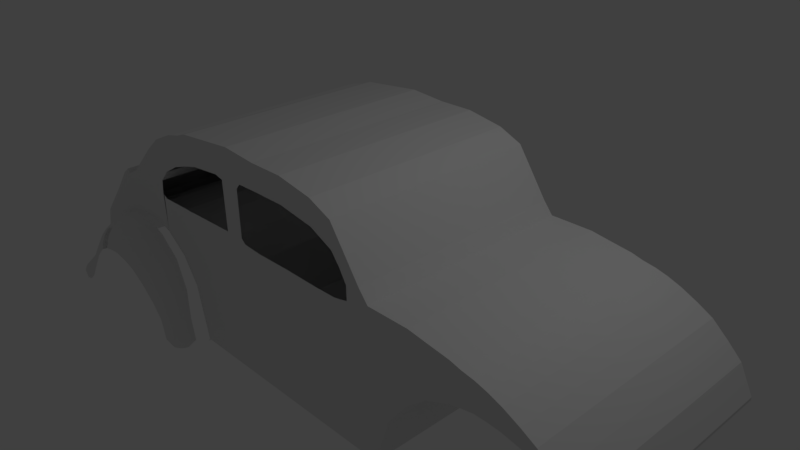 # Source: vosvos.blend  (saved by Blender 2.77.0; exported with 4.5.12 LTS)
import bpy
from mathutils import Matrix  # noqa: F401  (used for matrix-valued properties, if any)

bpy.ops.wm.read_factory_settings(use_empty=True)
scene = bpy.context.scene
scene.name = 'Scene'

# ---- collections
col_collection_1 = bpy.data.collections.new('Collection 1'); scene.collection.children.link(col_collection_1)

# ---- materials (node trees are filled in below, after node groups)
mat_material = bpy.data.materials.new('Material')
mat_material.alpha_threshold = 0.0
mat_material.use_transparent_shadow = False
mat_material.roughness = 0.5
mat_material.line_color = (0.0, 0.0, 0.0, 1.0)

# ---- material node trees

# ---- world
world_world = bpy.data.worlds.new('World'); scene.world = world_world
world_world.color = (0.05088, 0.05088, 0.05088)
world_world.use_sun_shadow = False
world_world.sun_shadow_jitter_overblur = 0.0
world_world.cycles.sampling_method = 'MANUAL'

# ---- cameras
cam_camera = bpy.data.cameras.new('Camera')
cam_camera.clip_end = 100.0
cam_camera.lens = 35.0
cam_camera.sensor_width = 32.0
cam_camera.sensor_height = 18.0
cam_camera.ortho_scale = 7.314
cam_camera.dof.focus_distance = 0.0
cam_camera.dof.aperture_fstop = 128.0

# ---- lights
light_lamp = bpy.data.lights.new('Lamp', 'POINT')
light_lamp.transmission_factor = 0.0
light_lamp.cutoff_distance = 30.0
light_lamp.energy = 100.0
light_lamp.shadow_buffer_clip_start = 1.001
light_lamp.shadow_soft_size = 0.1
light_lamp.shadow_maximum_resolution = 0.006
light_lamp.use_absolute_resolution = True

# ---- meshes
me_cube = bpy.data.meshes.new('Cube')
me_cube.from_pydata([(0.2212, 1.524, -1.425), (0.2212, -1.524, -1.425), (-0.2876, -1.524, -1.425), (-0.2876, 1.524, -1.425), (0.2212, 1.524, 1.624), (0.2212, -1.524, 1.624), (-0.2876, -1.524, 1.624), (-0.2876, 1.524, 1.624), (-0.8109, -1.524, -1.425), (-0.8109, 1.524, -1.425), (-0.8109, -1.524, 1.666), (-0.8109, 1.524, 1.666), (-1.741, -1.524, -1.425), (-1.741, 1.524, -1.425), (-1.741, -1.524, 1.574), (-1.741, 1.524, 1.574), (-1.907, -1.524, -0.6439), (-1.907, 1.524, -0.6439), (-1.907, -1.524, 1.516), (-1.907, 1.524, 1.516), (-2.148, -1.524, -0.2784), (-2.148, 1.524, -0.2784), (-2.148, -1.524, 1.458), (-2.148, 1.524, 1.458), (-2.489, -1.524, -0.02919), (-2.489, 1.524, -0.02919), (-2.489, -1.524, 1.308), (-2.489, 1.524, 1.308), (-2.746, -1.524, 0.06218), (-2.746, 1.524, 0.06218), (-2.746, -1.524, 1.101), (-2.746, 1.524, 1.101), (-3.212, -1.524, 0.06218), (-3.212, 1.524, 0.06218), (-3.212, -1.524, 0.6605), (-3.212, 1.524, 0.6605), (-3.436, -1.524, 0.004035), (-3.436, 1.524, 0.004035), (-3.436, -1.524, 0.5433), (-3.436, 1.524, 0.5433), (-3.594, -1.524, -0.07903), (-3.594, 1.524, -0.07903), (-3.594, -1.524, 0.511), (-3.594, 1.524, 0.511), (-3.868, -1.524, -0.2784), (-3.868, 1.524, -0.2784), (-3.868, -1.524, 0.1773), (-3.868, 1.524, 0.1773), (-4.304, 1.524, -0.3073), (-4.304, -1.524, -0.3073), (-4.304, 1.524, -0.763), (-4.304, -1.524, -0.763), (-4.169, -1.524, -0.61), (-4.169, 1.524, -0.61), (-4.169, -1.524, -0.1543), (-4.169, 1.524, -0.1543), (-4.451, -1.524, -0.9674), (-4.451, 1.524, -0.9674), (-4.451, -1.524, -0.7946), (-4.451, 1.524, -0.7946), (-4.451, 1.524, -0.7946), (-4.451, -1.524, -0.7946), (-4.451, 1.524, -0.9674), (-4.451, -1.524, -0.9674), (0.7443, -1.524, 1.533), (0.7443, 1.524, 1.533), (0.7443, -1.524, -1.425), (0.7443, 1.524, -1.425), (-4.451, -1.524, -0.9674), (-4.451, 1.524, -0.9674), (-4.451, -1.524, -0.7946), (-4.451, 1.524, -0.7946), (1.074, -1.524, 1.39), (1.074, 1.524, 1.39), (1.074, -1.524, -1.425), (1.074, 1.524, -1.425), (1.501, -1.524, 0.7606), (1.501, 1.524, 0.7606), (1.501, -1.524, -1.425), (1.501, 1.524, -1.425), (1.633, -1.524, 0.5981), (1.633, 1.524, 0.5981), (1.633, -1.524, -1.425), (1.633, 1.524, -1.425), (1.811, -1.524, 0.5981), (1.811, 1.524, 0.5981), (1.694, -1.524, -1.425), (1.694, 1.524, -1.425), (1.918, -1.524, 0.5981), (1.918, 1.524, 0.5981), (1.918, -1.524, -0.734), (1.918, 1.524, -0.734), (2.07, -1.524, 0.5981), (2.07, 1.524, 0.5981), (2.07, -1.524, -0.5308), (2.07, 1.524, -0.5308), (2.227, -1.524, 0.5981), (2.227, 1.524, 0.5981), (2.227, -1.524, -0.3429), (2.227, 1.524, -0.3429), (2.471, -1.524, 0.5626), (2.471, 1.524, 0.5626), (2.471, -1.524, -0.1397), (2.471, 1.524, -0.1397), (2.796, -1.524, 0.5183), (2.796, 1.524, 0.5183), (2.796, -1.524, -0.0002315), (2.796, 1.524, -0.0002315), (2.944, -1.524, 0.4792), (2.944, 1.524, 0.4792), (2.944, -1.524, 0.03549), (2.944, 1.524, 0.03549), (3.119, -1.524, 0.4494), (3.119, 1.524, 0.4494), (3.119, -1.524, 0.06809), (3.119, 1.524, 0.06809), (3.286, -1.524, 0.4027), (3.286, 1.524, 0.4027), (3.286, -1.524, 0.06526), (3.286, 1.524, 0.06526), (3.463, -1.524, 0.336), (3.463, 1.524, 0.336), (3.463, -1.524, 0.04966), (3.463, 1.524, 0.04966), (3.68, -1.524, 0.2311), (3.68, 1.524, 0.2311), (3.68, -1.524, 0.005722), (3.68, 1.524, 0.005722), (3.877, -1.524, 0.1206), (3.877, 1.524, 0.1206), (3.877, -1.524, -0.05239), (3.877, 1.524, -0.05239), (4.097, -1.524, -0.07926), (4.097, 1.524, -0.07926), (4.097, -1.524, -0.119), (4.097, 1.524, -0.119), (4.277, -1.524, -0.2606), (4.277, 1.524, -0.2606), (4.277, -1.524, -0.296), (4.277, 1.524, -0.296), (4.459, -1.524, -0.632), (4.459, 1.524, -0.632), (4.459, -1.524, -0.6716), (4.459, 1.524, -0.6716), (-3.487, 1.524, -0.02284), (-3.466, 1.524, 0.6093), (-3.487, -1.524, -0.02284), (-3.466, -1.524, 0.6093), (-3.21, -1.634, 0.05074), (-3.21, -1.634, 0.05074), (-3.21, -1.738, 0.01917), (-3.21, -1.834, -0.0321), (-3.21, -1.918, -0.1011), (-3.21, -1.987, -0.1852), (-3.21, -2.039, -0.2811), (-3.21, -2.07, -0.3852), (-3.21, -1.738, 0.01917), (-3.21, -1.834, -0.0321), (-3.21, -1.918, -0.1011), (-3.21, -1.987, -0.1852), (-3.21, -2.039, -0.2811), (-3.21, -2.07, -0.3852), (-3.044, -1.634, 0.06492), (-3.044, -1.738, 0.03334), (-3.044, -1.834, -0.01792), (-3.044, -1.918, -0.08692), (-3.044, -1.987, -0.171), (-3.044, -2.039, -0.2669), (-3.044, -2.07, -0.371), (-2.746, -1.624, 0.05294), (-2.749, -1.732, 0.02025), (-2.755, -1.832, -0.03284), (-2.762, -1.92, -0.1043), (-2.771, -1.991, -0.1914), (-2.781, -2.045, -0.2907), (-2.792, -2.078, -0.3985), (-2.491, -1.631, -0.04177), (-2.501, -1.737, -0.07229), (-2.516, -1.834, -0.1219), (-2.536, -1.919, -0.1885), (-2.561, -1.988, -0.2698), (-2.59, -2.04, -0.3625), (-2.621, -2.072, -0.4631), (-2.15, -1.644, -0.2847), (-2.168, -1.744, -0.3089), (-2.198, -1.836, -0.3483), (-2.238, -1.917, -0.4014), (-2.286, -1.983, -0.466), (-2.341, -2.033, -0.5397), (-2.401, -2.063, -0.6197), (-1.917, -1.678, -0.6499), (-1.939, -1.764, -0.6637), (-1.975, -1.844, -0.686), (-2.024, -1.913, -0.716), (-2.083, -1.971, -0.7526), (-2.151, -2.013, -0.7943), (-2.225, -2.039, -0.8395), (-1.831, -1.719, -1.04), (-1.852, -1.788, -1.042), (-1.886, -1.852, -1.046), (-1.932, -1.909, -1.051), (-1.987, -1.955, -1.058), (-2.051, -1.989, -1.065), (-2.12, -2.01, -1.072), (-1.766, -1.721, -1.361), (-1.787, -1.789, -1.361), (-1.821, -1.853, -1.361), (-1.867, -1.908, -1.36), (-1.922, -1.954, -1.359), (-1.985, -1.988, -1.358), (-2.054, -2.009, -1.357), (-1.846, -1.806, -1.48), (-1.856, -1.84, -1.479), (-1.873, -1.871, -1.479), (-1.895, -1.898, -1.479), (-1.922, -1.921, -1.478), (-1.953, -1.937, -1.478), (-1.987, -1.948, -1.477), (-1.784, -1.524, -1.477), (-1.784, 1.524, -1.477), (-1.755, 1.524, -1.359), (-1.823, 1.524, -1.039), (-1.823, 1.524, 1.545), (-1.768, 1.524, 1.565), (-1.755, -1.524, -1.359), (-1.823, -1.524, -1.039), (-1.823, -1.524, 1.545), (-1.768, -1.524, 1.565), (-3.043, 1.524, 0.8201), (-3.043, -1.524, 0.8201), (-3.043, -1.524, 0.06218), (-3.043, 1.524, 0.06218), (-3.428, -1.646, -0.01183), (-3.428, -1.646, -0.01183), (-3.423, -1.745, -0.04172), (-3.417, -1.837, -0.09026), (-3.408, -1.917, -0.1556), (-3.397, -1.983, -0.2352), (-3.385, -2.032, -0.326), (-3.371, -2.062, -0.4245), (-3.423, -1.745, -0.04172), (-3.417, -1.837, -0.09026), (-3.408, -1.917, -0.1556), (-3.397, -1.983, -0.2352), (-3.385, -2.032, -0.326), (-3.371, -2.062, -0.4245), (-3.59, -1.646, -0.08943), (-3.59, -1.646, -0.08943), (-3.586, -1.745, -0.1193), (-3.579, -1.837, -0.1679), (-3.57, -1.917, -0.2332), (-3.559, -1.983, -0.3128), (-3.547, -2.032, -0.4036), (-3.533, -2.062, -0.5021), (-3.586, -1.745, -0.1193), (-3.579, -1.837, -0.1679), (-3.57, -1.917, -0.2332), (-3.559, -1.983, -0.3128), (-3.547, -2.032, -0.4036), (-3.533, -2.062, -0.5021), (-3.59, -1.646, -0.08943), (-3.59, -1.646, -0.08943), (-3.586, -1.745, -0.1193), (-3.579, -1.837, -0.1679), (-3.57, -1.917, -0.2332), (-3.559, -1.983, -0.3128), (-3.547, -2.032, -0.4036), (-3.533, -2.062, -0.5021), (-3.586, -1.745, -0.1193), (-3.579, -1.837, -0.1679), (-3.57, -1.917, -0.2332), (-3.559, -1.983, -0.3128), (-3.547, -2.032, -0.4036), (-3.533, -2.062, -0.5021), (-3.859, -1.654, -0.2915), (-3.859, -1.654, -0.2915), (-3.849, -1.75, -0.3188), (-3.832, -1.838, -0.363), (-3.809, -1.916, -0.4226), (-3.781, -1.98, -0.4952), (-3.749, -2.027, -0.5779), (-3.715, -2.056, -0.6678), (-3.849, -1.75, -0.3188), (-3.832, -1.838, -0.363), (-3.809, -1.916, -0.4226), (-3.781, -1.98, -0.4952), (-3.749, -2.027, -0.5779), (-3.715, -2.056, -0.6678), (-3.859, -1.654, -0.2915), (-3.859, -1.654, -0.2915), (-3.849, -1.75, -0.3188), (-3.832, -1.838, -0.363), (-3.809, -1.916, -0.4226), (-3.781, -1.98, -0.4952), (-3.749, -2.027, -0.5779), (-3.715, -2.056, -0.6678), (-3.849, -1.75, -0.3188), (-3.832, -1.838, -0.363), (-3.809, -1.916, -0.4226), (-3.781, -1.98, -0.4952), (-3.749, -2.027, -0.5779), (-3.715, -2.056, -0.6678), (-4.156, -1.654, -0.6304), (-4.156, -1.654, -0.6304), (-4.138, -1.75, -0.6539), (-4.11, -1.838, -0.6921), (-4.073, -1.916, -0.7435), (-4.027, -1.98, -0.8062), (-3.974, -2.027, -0.8776), (-3.918, -2.056, -0.9552), (-4.138, -1.75, -0.6539), (-4.11, -1.838, -0.6921), (-4.073, -1.916, -0.7435), (-4.027, -1.98, -0.8062), (-3.974, -2.027, -0.8776), (-3.918, -2.056, -0.9552), (-4.293, -1.629, -0.7834), (-4.293, -1.629, -0.7834), (-4.272, -1.735, -0.8073), (-4.237, -1.833, -0.8461), (-4.19, -1.919, -0.8984), (-4.132, -1.989, -0.962), (-4.067, -2.042, -1.035), (-3.995, -2.074, -1.113), (-4.272, -1.735, -0.8073), (-4.237, -1.833, -0.8461), (-4.19, -1.919, -0.8984), (-4.132, -1.989, -0.962), (-4.067, -2.042, -1.035), (-3.995, -2.074, -1.113), (-4.437, -1.66, -0.9586), (-4.437, -1.66, -0.9586), (-4.418, -1.754, -0.9796), (-4.387, -1.84, -1.014), (-4.346, -1.915, -1.06), (-4.295, -1.977, -1.116), (-4.238, -2.023, -1.18), (-4.175, -2.052, -1.249), (-4.418, -1.754, -0.9796), (-4.387, -1.84, -1.014), (-4.346, -1.915, -1.06), (-4.295, -1.977, -1.116), (-4.238, -2.023, -1.18), (-4.175, -2.052, -1.249), (-4.584, -1.708, -1.097), (-4.584, -1.708, -1.097), (-4.569, -1.782, -1.113), (-4.544, -1.85, -1.14), (-4.512, -1.91, -1.177), (-4.472, -1.959, -1.221), (-4.426, -1.995, -1.272), (-4.376, -2.018, -1.327), (-4.569, -1.782, -1.113), (-4.544, -1.85, -1.14), (-4.512, -1.91, -1.177), (-4.472, -1.959, -1.221), (-4.426, -1.995, -1.272), (-4.376, -2.018, -1.327), (-4.684, -1.823, -1.246), (-4.684, -1.823, -1.246), (-4.682, -1.85, -1.254), (-4.678, -1.875, -1.267), (-4.673, -1.896, -1.284), (-4.666, -1.914, -1.305), (-4.659, -1.928, -1.329), (-4.651, -1.936, -1.354), (-4.682, -1.85, -1.254), (-4.678, -1.875, -1.267), (-4.673, -1.896, -1.284), (-4.666, -1.914, -1.305), (-4.659, -1.928, -1.329), (-4.651, -1.936, -1.354), (-0.6535, -1.524, 1.653), (-0.6535, -1.524, -1.425), (-0.6535, 1.524, 1.653), (-0.6535, 1.524, -1.425), (-0.5866, -1.524, -1.425), (-0.5866, -1.524, 1.648), (-0.5866, 1.524, 1.648), (-0.5866, 1.524, -1.425), (1.19, 1.524, -1.425), (1.297, 1.524, -1.425), (1.403, 1.524, -1.425), (1.403, -1.524, -1.425), (1.297, -1.524, -1.425), (1.19, -1.524, -1.425), (1.403, -1.524, 0.9052), (1.297, -1.524, 1.063), (1.19, -1.524, 1.22), (1.19, 1.524, 1.22), (1.297, 1.524, 1.063), (1.403, 1.524, 0.9052), (0.2212, 1.524, 1.272), (0.2212, -1.524, 1.272), (-0.2876, -1.524, 1.272), (-0.2876, 1.524, 1.272), (-0.9628, -1.524, 1.209), (-0.9628, 1.524, 1.209), (-1.095, -1.524, 1.239), (-1.095, 1.524, 1.239), (-2.064, -1.524, 1.044), (-2.064, 1.524, 1.044), (-2.327, -1.524, 0.8975), (-2.327, 1.524, 0.8975), (-2.489, -1.524, 1.154), (-2.489, 1.524, 1.154), (-2.746, -1.524, 0.9809), (-2.746, 1.524, 0.9809), (-3.212, -1.524, 0.5915), (-3.212, 1.524, 0.5915), (-3.436, -1.524, 0.4811), (-3.436, 1.524, 0.4811), (-3.594, -1.524, 0.4429), (-3.594, 1.524, 0.4429), (-3.868, -1.524, 0.1247), (-3.868, 1.524, 0.1247), (-4.304, 1.524, -0.3599), (-4.304, -1.524, -0.3599), (-4.169, -1.524, -0.2069), (-4.169, 1.524, -0.2069), (-4.451, -1.524, -0.8145), (-4.451, 1.524, -0.8145), (-4.451, 1.524, -0.8145), (-4.451, -1.524, -0.8145), (0.7443, -1.524, 1.191), (0.7443, 1.524, 1.191), (-4.451, -1.524, -0.8145), (-4.451, 1.524, -0.8145), (1.074, -1.524, 1.036), (1.074, 1.524, 1.036), (1.501, -1.524, 0.5085), (1.501, 1.524, 0.5085), (1.633, -1.524, 0.3647), (1.633, 1.524, 0.3647), (1.797, -1.524, 0.3647), (1.797, 1.524, 0.3647), (1.918, -1.524, 0.4444), (1.918, 1.524, 0.4444), (2.07, -1.524, 0.4678), (2.07, 1.524, 0.4678), (2.227, -1.524, 0.4895), (2.227, 1.524, 0.4895), (2.471, -1.524, 0.4815), (2.471, 1.524, 0.4815), (2.796, -1.524, 0.4585), (2.796, 1.524, 0.4585), (2.944, -1.524, 0.428), (2.944, 1.524, 0.428), (3.119, -1.524, 0.4054), (3.119, 1.524, 0.4054), (3.286, -1.524, 0.3637), (3.286, 1.524, 0.3637), (3.463, -1.524, 0.303), (3.463, 1.524, 0.303), (3.68, -1.524, 0.2051), (3.68, 1.524, 0.2051), (3.877, -1.524, 0.1006), (3.877, 1.524, 0.1006), (4.097, -1.524, -0.08385), (4.097, 1.524, -0.08385), (4.277, -1.524, -0.2647), (4.277, 1.524, -0.2647), (4.459, -1.524, -0.6366), (4.459, 1.524, -0.6366), (-3.469, -1.524, 0.5363), (-3.469, 1.524, 0.5363), (-1.573, -1.524, 1.191), (-1.823, -1.524, 1.125), (-1.573, 1.524, 1.191), (-1.823, 1.524, 1.125), (-3.043, 1.524, 0.7327), (-3.043, -1.524, 0.7327), (-0.6535, 1.524, 1.188), (-0.6535, -1.524, 1.188), (-0.5866, -1.524, 1.264), (-0.5866, 1.524, 1.264), (1.19, 1.524, 0.8855), (1.297, 1.524, 0.7046), (1.403, 1.524, 0.6364), (1.19, -1.524, 0.8855), (1.297, -1.524, 0.7046), (1.403, -1.524, 0.6364), (-3.474, -1.524, 0.3627), (-1.763, -1.524, 0.4985), (-1.823, -1.524, 0.4939), (-3.043, -1.524, 0.5245), (-0.6535, -1.524, 0.5409), (-0.5866, -1.524, 0.4789), (1.19, 1.524, 0.4849), (1.297, 1.524, 0.5114), (1.327, 1.524, 0.5525), (0.2212, 1.524, 0.4668), (0.2212, -1.524, 0.4668), (-0.2876, -1.524, 0.4595), (-0.2876, 1.524, 0.4595), (-0.9506, -1.524, 0.5233), (-0.9506, 1.524, 0.5233), (-1.741, -1.524, 0.5004), (-1.741, 1.524, 0.5004), (-1.907, -1.524, 0.4973), (-1.907, 1.524, 0.4973), (-2.424, -1.524, 0.4846), (-2.424, 1.524, 0.4846), (-2.477, -1.524, 0.7331), (-2.477, 1.524, 0.7331), (-2.746, -1.524, 0.6957), (-2.746, 1.524, 0.6957), (-3.212, -1.524, 0.4271), (-3.212, 1.524, 0.4271), (-3.436, -1.524, 0.333), (-3.436, 1.524, 0.333), (-3.594, -1.524, 0.2809), (-3.594, 1.524, 0.2809), (-3.868, -1.524, -0.0004337), (-3.868, 1.524, -0.0004337), (-4.304, 1.524, -0.485), (-4.304, -1.524, -0.485), (-4.169, -1.524, -0.3321), (-4.169, 1.524, -0.3321), (-4.451, -1.524, -0.862), (-4.451, 1.524, -0.862), (-4.451, 1.524, -0.862), (-4.451, -1.524, -0.862), (0.7443, -1.524, 0.4601), (0.7443, 1.524, 0.4601), (-4.451, -1.524, -0.862), (-4.451, 1.524, -0.862), (1.074, -1.524, 0.4639), (1.074, 1.524, 0.4639), (1.501, -1.524, -0.0917), (1.501, 1.524, -0.0917), (1.633, -1.524, -0.1908), (1.633, 1.524, -0.1908), (1.765, -1.524, -0.1908), (1.765, 1.524, -0.1908), (1.918, -1.524, 0.07857), (1.918, 1.524, 0.07857), (2.07, -1.524, 0.1578), (2.07, 1.524, 0.1578), (2.227, -1.524, 0.2311), (2.227, 1.524, 0.2311), (2.471, -1.524, 0.2887), (2.471, 1.524, 0.2887), (2.796, -1.524, 0.3161), (2.796, 1.524, 0.3161), (2.944, -1.524, 0.3061), (2.944, 1.524, 0.3061), (3.119, -1.524, 0.3007), (3.119, 1.524, 0.3007), (3.286, -1.524, 0.2711), (3.286, 1.524, 0.2711), (3.463, -1.524, 0.2243), (3.463, 1.524, 0.2243), (3.68, -1.524, 0.1432), (3.68, 1.524, 0.1432), (3.877, -1.524, 0.05312), (3.877, 1.524, 0.05312), (4.097, -1.524, -0.09477), (4.097, 1.524, -0.09477), (4.277, -1.524, -0.2744), (4.277, 1.524, -0.2744), (4.459, -1.524, -0.6475), (4.459, 1.524, -0.6475), (-3.474, 1.524, 0.3627), (-1.763, 1.524, 0.4985), (-1.823, 1.524, 0.4939), (-3.043, 1.524, 0.5245), (-0.6535, 1.524, 0.5409), (-0.5866, 1.524, 0.4789), (1.19, -1.524, 0.4849), (1.297, -1.524, 0.5114), (1.327, -1.524, 0.5525), (-2.312, -1.524, -0.1584), (-2.312, 1.524, -0.1584), (-2.502, -1.524, 0.543), (-2.502, 1.524, 0.543)], [(32, 149)], [(0, 1, 2, 3), (4, 7, 6, 5), (492, 1, 66, 523), (393, 5, 6, 394), (473, 372, 10, 396), (491, 0, 3, 494), (10, 11, 15, 14), (372, 374, 11, 10), (567, 375, 9, 496), (375, 373, 8, 9), (565, 221, 17, 500), (396, 10, 14, 398), (496, 9, 13, 498), (9, 8, 12, 13), (17, 16, 20, 21), (221, 225, 16, 17), (226, 222, 19, 18), (467, 226, 18, 400), (22, 23, 27, 26), (18, 19, 23, 22), (400, 18, 22, 402), (500, 17, 21, 502), (504, 25, 29, 506), (402, 22, 26, 404), (575, 573, 25, 504), (573, 572, 24, 25), (229, 228, 35, 34), (25, 24, 28, 29), (26, 27, 31, 30), (404, 26, 30, 406), (408, 34, 38, 410), (471, 229, 34, 408), (566, 231, 33, 508), (231, 230, 32, 33), (563, 144, 41, 512), (508, 33, 37, 510), (33, 32, 36, 37), (34, 35, 39, 38), (42, 43, 47, 46), (144, 146, 40, 41), (147, 145, 43, 42), (464, 147, 42, 412), (521, 62, 69, 526), (412, 42, 46, 414), (512, 41, 45, 514), (41, 40, 44, 45), (414, 46, 54, 418), (46, 47, 55, 54), (45, 44, 52, 53), (514, 45, 53, 518), (66, 67, 75, 74), (53, 52, 51, 50), (518, 53, 50, 515), (418, 54, 49, 417), (54, 55, 48, 49), (515, 50, 57, 520), (50, 51, 56, 57), (49, 48, 59, 58), (417, 49, 58, 420), (58, 59, 60, 61), (57, 56, 63, 62), (520, 57, 62, 521), (420, 58, 61, 423), (426, 70, 71, 427), (62, 63, 68, 69), (61, 60, 71, 70), (423, 61, 70, 426), (392, 4, 65, 425), (1, 0, 67, 66), (4, 5, 64, 65), (383, 382, 79, 78), (523, 66, 74, 527), (425, 65, 73, 429), (65, 64, 72, 73), (529, 78, 82, 531), (571, 383, 78, 529), (478, 391, 77, 431), (391, 386, 76, 77), (433, 81, 85, 435), (431, 77, 81, 433), (77, 76, 80, 81), (78, 79, 83, 82), (86, 87, 91, 90), (81, 80, 84, 85), (82, 83, 87, 86), (531, 82, 86, 533), (437, 89, 93, 439), (533, 86, 90, 535), (435, 85, 89, 437), (85, 84, 88, 89), (439, 93, 97, 441), (89, 88, 92, 93), (90, 91, 95, 94), (535, 90, 94, 537), (98, 99, 103, 102), (93, 92, 96, 97), (94, 95, 99, 98), (537, 94, 98, 539), (443, 101, 105, 445), (539, 98, 102, 541), (441, 97, 101, 443), (97, 96, 100, 101), (105, 104, 108, 109), (101, 100, 104, 105), (102, 103, 107, 106), (541, 102, 106, 543), (110, 111, 115, 114), (106, 107, 111, 110), (543, 106, 110, 545), (445, 105, 109, 447), (449, 113, 117, 451), (545, 110, 114, 547), (447, 109, 113, 449), (109, 108, 112, 113), (118, 119, 123, 122), (113, 112, 116, 117), (114, 115, 119, 118), (547, 114, 118, 549), (551, 122, 126, 553), (549, 118, 122, 551), (451, 117, 121, 453), (117, 116, 120, 121), (455, 125, 129, 457), (453, 121, 125, 455), (121, 120, 124, 125), (122, 123, 127, 126), (130, 131, 135, 134), (125, 124, 128, 129), (126, 127, 131, 130), (553, 126, 130, 555), (459, 133, 137, 461), (555, 130, 134, 557), (457, 129, 133, 459), (129, 128, 132, 133), (461, 137, 141, 463), (133, 132, 136, 137), (134, 135, 139, 138), (557, 134, 138, 559), (463, 141, 140, 462), (137, 136, 140, 141), (138, 139, 143, 142), (559, 138, 142, 561), (410, 38, 147, 464), (38, 39, 145, 147), (37, 36, 146, 144), (510, 37, 144, 563), (160, 161, 245, 244), (161, 155, 239, 245), (153, 152, 236, 237), (159, 160, 244, 243), (149, 148, 232, 233), (152, 151, 235, 236), (160, 159, 166, 167), (158, 157, 164, 165), (156, 148, 162, 163), (161, 160, 167, 168), (159, 158, 165, 166), (157, 156, 163, 164), (167, 166, 173, 174), (165, 164, 171, 172), (163, 162, 169, 170), (168, 167, 174, 175), (166, 165, 172, 173), (164, 163, 170, 171), (172, 171, 178, 179), (170, 169, 176, 177), (175, 174, 181, 182), (173, 172, 179, 180), (171, 170, 177, 178), (174, 173, 180, 181), (177, 176, 183, 184), (182, 181, 188, 189), (180, 179, 186, 187), (178, 177, 184, 185), (181, 180, 187, 188), (179, 178, 185, 186), (189, 188, 195, 196), (187, 186, 193, 194), (185, 184, 191, 192), (188, 187, 194, 195), (186, 185, 192, 193), (184, 183, 190, 191), (196, 195, 202, 203), (194, 193, 200, 201), (192, 191, 198, 199), (195, 194, 201, 202), (193, 192, 199, 200), (191, 190, 197, 198), (203, 202, 209, 210), (201, 200, 207, 208), (199, 198, 205, 206), (202, 201, 208, 209), (200, 199, 206, 207), (198, 197, 204, 205), (208, 207, 214, 215), (206, 205, 212, 213), (209, 208, 215, 216), (207, 206, 213, 214), (205, 204, 211, 212), (210, 209, 216, 217), (12, 13, 219, 218), (398, 14, 227, 466), (466, 227, 226, 467), (14, 15, 223, 227), (227, 223, 222, 226), (13, 12, 224, 220), (220, 224, 225, 221), (498, 13, 220, 564), (564, 220, 221, 565), (29, 28, 230, 231), (506, 29, 231, 566), (406, 30, 229, 471), (30, 31, 228, 229), (233, 232, 246, 247), (236, 235, 249, 250), (242, 243, 257, 256), (235, 234, 248, 249), (241, 242, 256, 255), (234, 233, 247, 248), (154, 153, 237, 238), (155, 154, 238, 239), (148, 156, 240, 232), (156, 157, 241, 240), (150, 149, 233, 234), (157, 158, 242, 241), (151, 150, 234, 235), (158, 159, 243, 242), (259, 253, 267, 273), (251, 250, 264, 265), (257, 258, 272, 271), (247, 246, 260, 261), (250, 249, 263, 264), (256, 257, 271, 270), (243, 244, 258, 257), (237, 236, 250, 251), (245, 239, 253, 259), (244, 245, 259, 258), (238, 237, 251, 252), (239, 238, 252, 253), (232, 240, 254, 246), (240, 241, 255, 254), (268, 269, 283, 282), (260, 268, 282, 274), (267, 266, 280, 281), (266, 265, 279, 280), (272, 273, 287, 286), (273, 267, 281, 287), (258, 259, 273, 272), (252, 251, 265, 266), (253, 252, 266, 267), (246, 254, 268, 260), (254, 255, 269, 268), (248, 247, 261, 262), (255, 256, 270, 269), (249, 248, 262, 263), (277, 276, 290, 291), (283, 284, 298, 297), (276, 275, 289, 290), (282, 283, 297, 296), (274, 282, 296, 288), (281, 280, 294, 295), (262, 261, 275, 276), (269, 270, 284, 283), (263, 262, 276, 277), (270, 271, 285, 284), (264, 263, 277, 278), (261, 260, 274, 275), (271, 272, 286, 285), (265, 264, 278, 279), (292, 291, 305, 306), (298, 299, 313, 312), (291, 290, 304, 305), (297, 298, 312, 311), (290, 289, 303, 304), (296, 297, 311, 310), (284, 285, 299, 298), (278, 277, 291, 292), (275, 274, 288, 289), (285, 286, 300, 299), (279, 278, 292, 293), (287, 281, 295, 301), (286, 287, 301, 300), (280, 279, 293, 294), (313, 314, 328, 327), (303, 302, 316, 317), (306, 305, 319, 320), (312, 313, 327, 326), (305, 304, 318, 319), (311, 312, 326, 325), (289, 288, 302, 303), (299, 300, 314, 313), (293, 292, 306, 307), (301, 295, 309, 315), (300, 301, 315, 314), (294, 293, 307, 308), (295, 294, 308, 309), (288, 296, 310, 302), (322, 321, 335, 336), (328, 329, 343, 342), (329, 323, 337, 343), (321, 320, 334, 335), (327, 328, 342, 341), (317, 316, 330, 331), (307, 306, 320, 321), (315, 309, 323, 329), (314, 315, 329, 328), (308, 307, 321, 322), (309, 308, 322, 323), (302, 310, 324, 316), (310, 311, 325, 324), (304, 303, 317, 318), (339, 340, 354, 353), (332, 331, 345, 346), (338, 339, 353, 352), (330, 338, 352, 344), (337, 336, 350, 351), (336, 335, 349, 350), (323, 322, 336, 337), (316, 324, 338, 330), (324, 325, 339, 338), (318, 317, 331, 332), (325, 326, 340, 339), (319, 318, 332, 333), (326, 327, 341, 340), (320, 319, 333, 334), (354, 355, 369, 368), (347, 346, 360, 361), (353, 354, 368, 367), (346, 345, 359, 360), (352, 353, 367, 366), (344, 352, 366, 358), (333, 332, 346, 347), (340, 341, 355, 354), (334, 333, 347, 348), (331, 330, 344, 345), (341, 342, 356, 355), (335, 334, 348, 349), (343, 337, 351, 357), (342, 343, 357, 356), (361, 360, 366, 367), (364, 363, 369, 370), (362, 361, 367, 368), (360, 359, 358, 366), (365, 364, 370, 371), (363, 362, 368, 369), (348, 347, 361, 362), (345, 344, 358, 359), (355, 356, 370, 369), (349, 348, 362, 363), (357, 351, 365, 371), (356, 357, 371, 370), (350, 349, 363, 364), (351, 350, 364, 365), (379, 376, 373, 375), (568, 379, 375, 567), (377, 378, 374, 372), (474, 377, 372, 473), (394, 6, 377, 474), (6, 7, 378, 377), (494, 3, 379, 568), (3, 2, 376, 379), (73, 72, 388, 389), (389, 388, 387, 390), (390, 387, 386, 391), (429, 73, 389, 476), (476, 389, 390, 477), (477, 390, 391, 478), (527, 74, 385, 569), (569, 385, 384, 570), (570, 384, 383, 571), (74, 75, 380, 385), (385, 380, 381, 384), (384, 381, 382, 383), (387, 480, 481, 386), (388, 479, 480, 387), (72, 428, 479, 388), (489, 477, 478, 490), (7, 395, 475, 378), (378, 475, 472, 374), (505, 406, 471, 485), (31, 407, 470, 228), (223, 468, 469, 222), (15, 399, 468, 223), (39, 411, 465, 145), (509, 410, 464, 482), (136, 460, 462, 140), (562, 463, 462, 561), (132, 458, 460, 136), (560, 461, 463, 562), (556, 457, 459, 558), (128, 456, 458, 132), (558, 459, 461, 560), (124, 454, 456, 128), (552, 453, 455, 554), (554, 455, 457, 556), (550, 451, 453, 552), (116, 450, 452, 120), (120, 452, 454, 124), (112, 448, 450, 116), (546, 447, 449, 548), (108, 446, 448, 112), (548, 449, 451, 550), (544, 445, 447, 546), (104, 444, 446, 108), (100, 442, 444, 104), (540, 441, 443, 542), (96, 440, 442, 100), (542, 443, 445, 544), (92, 438, 440, 96), (88, 436, 438, 92), (538, 439, 441, 540), (534, 435, 437, 536), (84, 434, 436, 88), (536, 437, 439, 538), (80, 432, 434, 84), (530, 431, 433, 532), (532, 433, 435, 534), (490, 478, 431, 530), (386, 481, 430, 76), (76, 430, 432, 80), (64, 424, 428, 72), (522, 423, 426, 525), (525, 426, 427, 526), (519, 420, 423, 522), (59, 421, 422, 60), (516, 417, 420, 519), (48, 416, 421, 59), (517, 418, 417, 516), (55, 419, 416, 48), (47, 415, 419, 55), (513, 414, 418, 517), (43, 413, 415, 47), (511, 412, 414, 513), (60, 422, 427, 71), (482, 464, 412, 511), (35, 409, 411, 39), (145, 465, 413, 43), (228, 470, 409, 35), (485, 471, 408, 507), (507, 408, 410, 509), (503, 404, 406, 505), (23, 403, 405, 27), (503, 402, 404), (27, 405, 407, 31), (19, 401, 403, 23), (11, 397, 399, 15), (222, 469, 401, 19), (374, 472, 397, 11), (4, 392, 395, 7), (486, 473, 396, 495), (5, 393, 424, 64), (1, 492, 493, 2), (373, 486, 495, 8), (8, 495, 497, 12), (225, 484, 499, 16), (16, 499, 501, 20), (572, 574, 503, 24), (24, 503, 505, 28), (32, 507, 509, 36), (230, 485, 507, 32), (146, 482, 511, 40), (40, 511, 513, 44), (44, 513, 517, 52), (52, 517, 516, 51), (51, 516, 519, 56), (56, 519, 522, 63), (68, 525, 526, 69), (63, 522, 525, 68), (0, 491, 524, 67), (67, 524, 528, 75), (382, 490, 530, 79), (83, 532, 534, 87), (79, 530, 532, 83), (91, 536, 538, 95), (87, 534, 536, 91), (95, 538, 540, 99), (103, 542, 544, 107), (99, 540, 542, 103), (107, 544, 546, 111), (115, 548, 550, 119), (111, 546, 548, 115), (119, 550, 552, 123), (127, 554, 556, 131), (123, 552, 554, 127), (135, 558, 560, 139), (131, 556, 558, 135), (139, 560, 562, 143), (143, 562, 561, 142), (36, 509, 482, 146), (12, 497, 483, 224), (224, 483, 484, 225), (28, 505, 485, 230), (376, 487, 486, 373), (2, 493, 487, 376), (75, 528, 488, 380), (380, 488, 489, 381), (381, 489, 490, 382), (480, 570, 571, 481), (407, 506, 566, 470), (411, 510, 563, 465), (460, 559, 561, 462), (458, 557, 559, 460), (456, 555, 557, 458), (454, 553, 555, 456), (450, 549, 551, 452), (452, 551, 553, 454), (448, 547, 549, 450), (446, 545, 547, 448), (444, 543, 545, 446), (442, 541, 543, 444), (440, 539, 541, 442), (438, 537, 539, 440), (436, 535, 537, 438), (434, 533, 535, 436), (432, 531, 533, 434), (481, 571, 529, 430), (430, 529, 531, 432), (421, 520, 521, 422), (416, 515, 520, 421), (419, 518, 515, 416), (415, 514, 518, 419), (413, 512, 514, 415), (422, 521, 526, 427), (409, 508, 510, 411), (465, 563, 512, 413), (470, 566, 508, 409), (503, 504, 403, 402), (405, 504, 506, 407), (403, 504, 405), (472, 567, 496, 397), (20, 501, 574, 572), (21, 20, 572, 573), (502, 21, 573, 575)])
me_cube.materials.append(mat_material)
me_cube.use_remesh_preserve_volume = False
me_cube.use_remesh_preserve_attributes = False
me_cube.use_mirror_vertex_groups = False
me_cube.update()

# ---- objects
ob_cube = bpy.data.objects.new('Cube', me_cube)
ob_lamp = bpy.data.objects.new('Lamp', light_lamp)
ob_camera = bpy.data.objects.new('Camera', cam_camera)

# ---- transforms, parenting, visibility, modifiers, constraints
ob_cube.location = (0.0, 0.0, 0.0)
ob_cube.lock_rotations_4d = False
ob_cube.empty_display_type = 'ARROWS'
ob_cube.lineart.crease_threshold = 0.0
_vg = ob_cube.vertex_groups.new(name='Camurluk1')
ob_lamp.location = (4.076, 1.005, 5.904)
ob_lamp.rotation_euler = (0.6503, 0.05522, 1.866)
ob_lamp.lock_rotations_4d = False
ob_lamp.empty_display_type = 'ARROWS'
ob_lamp.color = (0.0, 0.0, 0.0, 0.0)
ob_lamp.lineart.crease_threshold = 0.0
ob_camera.location = (7.481, -6.508, 5.344)
ob_camera.rotation_euler = (1.109, 0.01082, 0.8149)
ob_camera.lock_rotations_4d = False
ob_camera.empty_display_type = 'ARROWS'
ob_camera.color = (0.0, 0.0, 0.0, 0.0)
ob_camera.display_type = 'WIRE'
ob_camera.lineart.crease_threshold = 0.0

# ---- collection membership
col_collection_1.objects.link(ob_cube)
col_collection_1.objects.link(ob_lamp)
col_collection_1.objects.link(ob_camera)

# ---- scene / render settings (as saved in the file)
scene.camera = ob_camera
scene.frame_start = 1; scene.frame_end = 250; scene.frame_set(1)
scene.render.engine = 'BLENDER_EEVEE_NEXT'
scene.render.resolution_percentage = 50
scene.render.dither_intensity = 0.0
scene.cycles.use_denoising = False
scene.cycles.samples = 128
scene.cycles.sampling_pattern = 'TABULATED_SOBOL'
scene.cycles.light_sampling_threshold = 0.0
scene.cycles.use_adaptive_sampling = False
scene.cycles.use_light_tree = False
scene.cycles.blur_glossy = 0.0
scene.cycles.sample_clamp_indirect = 0.0
scene.view_settings.view_transform = 'Standard'
bpy.context.view_layer.update()
